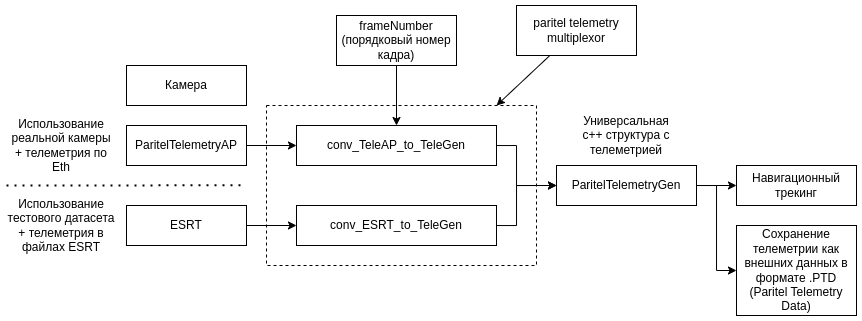

The diagram above was exported from draw.io. Its source (the exported page's mxGraphModel, read from the mxfile embedded in the PNG):
<mxGraphModel dx="819" dy="497" grid="1" gridSize="10" guides="1" tooltips="1" connect="1" arrows="1" fold="1" page="1" pageScale="1" pageWidth="850" pageHeight="1100" math="0" shadow="0">
  <root>
    <mxCell id="0" />
    <mxCell id="1" parent="0" />
    <mxCell id="EN0-5gD7dwARUZzOyyuL-6" style="edgeStyle=orthogonalEdgeStyle;rounded=0;orthogonalLoop=1;jettySize=auto;html=1;entryX=0;entryY=0.5;entryDx=0;entryDy=0;" parent="1" source="EN0-5gD7dwARUZzOyyuL-1" target="EN0-5gD7dwARUZzOyyuL-3" edge="1">
      <mxGeometry relative="1" as="geometry" />
    </mxCell>
    <mxCell id="EN0-5gD7dwARUZzOyyuL-1" value="ParitelTelemetryAP" style="rounded=0;whiteSpace=wrap;html=1;" parent="1" vertex="1">
      <mxGeometry x="150" y="240" width="120" height="40" as="geometry" />
    </mxCell>
    <mxCell id="EN0-5gD7dwARUZzOyyuL-7" style="edgeStyle=orthogonalEdgeStyle;rounded=0;orthogonalLoop=1;jettySize=auto;html=1;entryX=0;entryY=0.5;entryDx=0;entryDy=0;" parent="1" source="EN0-5gD7dwARUZzOyyuL-2" target="EN0-5gD7dwARUZzOyyuL-4" edge="1">
      <mxGeometry relative="1" as="geometry" />
    </mxCell>
    <mxCell id="EN0-5gD7dwARUZzOyyuL-2" value="ESRT" style="rounded=0;whiteSpace=wrap;html=1;" parent="1" vertex="1">
      <mxGeometry x="150" y="320" width="120" height="40" as="geometry" />
    </mxCell>
    <mxCell id="EN0-5gD7dwARUZzOyyuL-23" style="edgeStyle=orthogonalEdgeStyle;rounded=0;orthogonalLoop=1;jettySize=auto;html=1;entryX=0;entryY=0.5;entryDx=0;entryDy=0;" parent="1" source="EN0-5gD7dwARUZzOyyuL-3" target="EN0-5gD7dwARUZzOyyuL-8" edge="1">
      <mxGeometry relative="1" as="geometry">
        <Array as="points">
          <mxPoint x="540" y="260" />
          <mxPoint x="540" y="300" />
        </Array>
      </mxGeometry>
    </mxCell>
    <mxCell id="EN0-5gD7dwARUZzOyyuL-3" value="conv_TeleAP_to_TeleGen" style="rounded=0;whiteSpace=wrap;html=1;" parent="1" vertex="1">
      <mxGeometry x="320" y="240" width="200" height="40" as="geometry" />
    </mxCell>
    <mxCell id="EN0-5gD7dwARUZzOyyuL-24" style="edgeStyle=orthogonalEdgeStyle;rounded=0;orthogonalLoop=1;jettySize=auto;html=1;entryX=0;entryY=0.5;entryDx=0;entryDy=0;" parent="1" source="EN0-5gD7dwARUZzOyyuL-4" target="EN0-5gD7dwARUZzOyyuL-8" edge="1">
      <mxGeometry relative="1" as="geometry">
        <Array as="points">
          <mxPoint x="540" y="340" />
          <mxPoint x="540" y="300" />
        </Array>
      </mxGeometry>
    </mxCell>
    <mxCell id="EN0-5gD7dwARUZzOyyuL-4" value="conv_ESRT_to_TeleGen" style="rounded=0;whiteSpace=wrap;html=1;" parent="1" vertex="1">
      <mxGeometry x="320" y="320" width="200" height="40" as="geometry" />
    </mxCell>
    <mxCell id="EN0-5gD7dwARUZzOyyuL-11" style="edgeStyle=orthogonalEdgeStyle;rounded=0;orthogonalLoop=1;jettySize=auto;html=1;entryX=0;entryY=0.5;entryDx=0;entryDy=0;" parent="1" source="EN0-5gD7dwARUZzOyyuL-8" target="EN0-5gD7dwARUZzOyyuL-10" edge="1">
      <mxGeometry relative="1" as="geometry" />
    </mxCell>
    <mxCell id="EN0-5gD7dwARUZzOyyuL-13" style="edgeStyle=orthogonalEdgeStyle;rounded=0;orthogonalLoop=1;jettySize=auto;html=1;entryX=0;entryY=0.5;entryDx=0;entryDy=0;" parent="1" source="EN0-5gD7dwARUZzOyyuL-8" target="EN0-5gD7dwARUZzOyyuL-12" edge="1">
      <mxGeometry relative="1" as="geometry" />
    </mxCell>
    <mxCell id="EN0-5gD7dwARUZzOyyuL-8" value="ParitelTelemetryGen" style="rounded=0;whiteSpace=wrap;html=1;" parent="1" vertex="1">
      <mxGeometry x="580" y="280" width="140" height="40" as="geometry" />
    </mxCell>
    <mxCell id="EN0-5gD7dwARUZzOyyuL-10" value="Навигационный трекинг" style="rounded=0;whiteSpace=wrap;html=1;" parent="1" vertex="1">
      <mxGeometry x="760" y="280" width="120" height="40" as="geometry" />
    </mxCell>
    <mxCell id="EN0-5gD7dwARUZzOyyuL-12" value="Сохранение телеметрии как внешних данных в формате .PTD (Paritel Telemetry Data)" style="rounded=0;whiteSpace=wrap;html=1;" parent="1" vertex="1">
      <mxGeometry x="760" y="340" width="120" height="90" as="geometry" />
    </mxCell>
    <mxCell id="EN0-5gD7dwARUZzOyyuL-14" value="" style="endArrow=none;dashed=1;html=1;dashPattern=1 3;strokeWidth=2;rounded=0;" parent="1" edge="1">
      <mxGeometry width="50" height="50" relative="1" as="geometry">
        <mxPoint x="30" y="300" as="sourcePoint" />
        <mxPoint x="270" y="299.8" as="targetPoint" />
      </mxGeometry>
    </mxCell>
    <mxCell id="EN0-5gD7dwARUZzOyyuL-15" value="Использование реальной камеры + телеметрия по Eth" style="text;html=1;strokeColor=none;fillColor=none;align=center;verticalAlign=middle;whiteSpace=wrap;rounded=0;" parent="1" vertex="1">
      <mxGeometry x="30" y="230" width="110" height="60" as="geometry" />
    </mxCell>
    <mxCell id="EN0-5gD7dwARUZzOyyuL-16" value="Использование тестового датасета + телеметрия в файлах ESRT" style="text;html=1;strokeColor=none;fillColor=none;align=center;verticalAlign=middle;whiteSpace=wrap;rounded=0;" parent="1" vertex="1">
      <mxGeometry x="30" y="310" width="110" height="60" as="geometry" />
    </mxCell>
    <mxCell id="EN0-5gD7dwARUZzOyyuL-17" value="Универсальная c++ структура с телеметрией" style="text;html=1;strokeColor=none;fillColor=none;align=center;verticalAlign=middle;whiteSpace=wrap;rounded=0;" parent="1" vertex="1">
      <mxGeometry x="595" y="220" width="110" height="60" as="geometry" />
    </mxCell>
    <mxCell id="EN0-5gD7dwARUZzOyyuL-18" value="" style="endArrow=classic;html=1;rounded=0;entryX=0.5;entryY=0;entryDx=0;entryDy=0;" parent="1" target="EN0-5gD7dwARUZzOyyuL-3" edge="1">
      <mxGeometry width="50" height="50" relative="1" as="geometry">
        <mxPoint x="420" y="170" as="sourcePoint" />
        <mxPoint x="410" y="170" as="targetPoint" />
      </mxGeometry>
    </mxCell>
    <mxCell id="EN0-5gD7dwARUZzOyyuL-21" value="" style="rounded=0;whiteSpace=wrap;html=1;fillColor=none;dashed=1;" parent="1" vertex="1">
      <mxGeometry x="290" y="220" width="270" height="160" as="geometry" />
    </mxCell>
    <mxCell id="EN0-5gD7dwARUZzOyyuL-19" value="Камера" style="rounded=0;whiteSpace=wrap;html=1;" parent="1" vertex="1">
      <mxGeometry x="150" y="180" width="120" height="40" as="geometry" />
    </mxCell>
    <mxCell id="EN0-5gD7dwARUZzOyyuL-20" value="frameNumber (порядковый номер кадра)" style="rounded=0;whiteSpace=wrap;html=1;" parent="1" vertex="1">
      <mxGeometry x="360" y="130" width="120" height="50" as="geometry" />
    </mxCell>
    <mxCell id="EN0-5gD7dwARUZzOyyuL-26" value="paritel telemetry multiplexor" style="rounded=0;whiteSpace=wrap;html=1;" parent="1" vertex="1">
      <mxGeometry x="540" y="120" width="120" height="50" as="geometry" />
    </mxCell>
    <mxCell id="EN0-5gD7dwARUZzOyyuL-27" style="rounded=0;orthogonalLoop=1;jettySize=auto;html=1;entryX=0.852;entryY=0;entryDx=0;entryDy=0;entryPerimeter=0;" parent="1" source="EN0-5gD7dwARUZzOyyuL-26" target="EN0-5gD7dwARUZzOyyuL-21" edge="1">
      <mxGeometry relative="1" as="geometry" />
    </mxCell>
  </root>
</mxGraphModel>